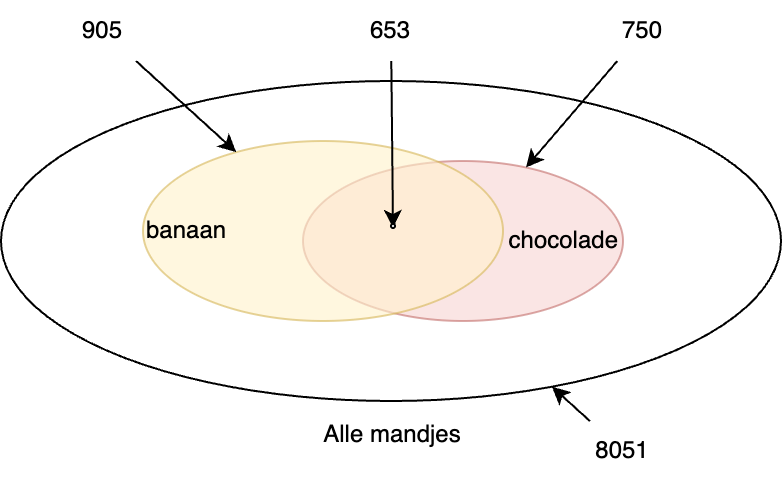

The diagram above was exported from draw.io. Its source (the exported page's mxGraphModel, read from the mxfile embedded in the PNG):
<mxGraphModel dx="954" dy="610" grid="1" gridSize="10" guides="1" tooltips="1" connect="1" arrows="1" fold="1" page="1" pageScale="1" pageWidth="827" pageHeight="1169" math="0" shadow="0">
  <root>
    <mxCell id="0" />
    <mxCell id="1" parent="0" />
    <mxCell id="CdGowpy9f_m-t5TMPZP0-2" value="" style="ellipse;whiteSpace=wrap;html=1;fillColor=none;" vertex="1" parent="1">
      <mxGeometry x="219" y="170" width="390" height="160" as="geometry" />
    </mxCell>
    <mxCell id="CdGowpy9f_m-t5TMPZP0-3" value="chocolade" style="ellipse;whiteSpace=wrap;html=1;fillColor=#f8cecc;strokeColor=#b85450;opacity=50;align=right;" vertex="1" parent="1">
      <mxGeometry x="370" y="210" width="160" height="80" as="geometry" />
    </mxCell>
    <mxCell id="CdGowpy9f_m-t5TMPZP0-1" value="banaan" style="ellipse;whiteSpace=wrap;html=1;fillColor=#fff2cc;strokeColor=#d6b656;opacity=60;align=left;" vertex="1" parent="1">
      <mxGeometry x="290" y="200" width="180" height="90" as="geometry" />
    </mxCell>
    <mxCell id="CdGowpy9f_m-t5TMPZP0-4" value="Alle mandjes" style="text;html=1;align=center;verticalAlign=middle;whiteSpace=wrap;rounded=0;" vertex="1" parent="1">
      <mxGeometry x="370" y="332" width="90" height="30" as="geometry" />
    </mxCell>
    <mxCell id="CdGowpy9f_m-t5TMPZP0-12" style="rounded=0;orthogonalLoop=1;jettySize=auto;html=1;" edge="1" parent="1" source="CdGowpy9f_m-t5TMPZP0-5" target="CdGowpy9f_m-t5TMPZP0-2">
      <mxGeometry relative="1" as="geometry" />
    </mxCell>
    <mxCell id="CdGowpy9f_m-t5TMPZP0-5" value="8051" style="text;html=1;align=center;verticalAlign=middle;whiteSpace=wrap;rounded=0;" vertex="1" parent="1">
      <mxGeometry x="500" y="340" width="60" height="30" as="geometry" />
    </mxCell>
    <mxCell id="CdGowpy9f_m-t5TMPZP0-13" style="rounded=0;orthogonalLoop=1;jettySize=auto;html=1;" edge="1" parent="1" source="CdGowpy9f_m-t5TMPZP0-6" target="CdGowpy9f_m-t5TMPZP0-1">
      <mxGeometry relative="1" as="geometry" />
    </mxCell>
    <mxCell id="CdGowpy9f_m-t5TMPZP0-6" value="905" style="text;html=1;align=center;verticalAlign=middle;whiteSpace=wrap;rounded=0;" vertex="1" parent="1">
      <mxGeometry x="240" y="130" width="60" height="30" as="geometry" />
    </mxCell>
    <mxCell id="CdGowpy9f_m-t5TMPZP0-15" style="rounded=0;orthogonalLoop=1;jettySize=auto;html=1;" edge="1" parent="1" source="CdGowpy9f_m-t5TMPZP0-7" target="CdGowpy9f_m-t5TMPZP0-3">
      <mxGeometry relative="1" as="geometry" />
    </mxCell>
    <mxCell id="CdGowpy9f_m-t5TMPZP0-7" value="750" style="text;html=1;align=center;verticalAlign=middle;whiteSpace=wrap;rounded=0;" vertex="1" parent="1">
      <mxGeometry x="510" y="130" width="60" height="30" as="geometry" />
    </mxCell>
    <mxCell id="CdGowpy9f_m-t5TMPZP0-17" style="rounded=0;orthogonalLoop=1;jettySize=auto;html=1;entryX=0.5;entryY=1;entryDx=0;entryDy=0;" edge="1" parent="1" source="CdGowpy9f_m-t5TMPZP0-8" target="CdGowpy9f_m-t5TMPZP0-16">
      <mxGeometry relative="1" as="geometry" />
    </mxCell>
    <mxCell id="CdGowpy9f_m-t5TMPZP0-8" value="653" style="text;html=1;align=center;verticalAlign=middle;whiteSpace=wrap;rounded=0;" vertex="1" parent="1">
      <mxGeometry x="384" y="130" width="60" height="30" as="geometry" />
    </mxCell>
    <mxCell id="CdGowpy9f_m-t5TMPZP0-16" value="" style="ellipse;whiteSpace=wrap;html=1;aspect=fixed;rotation=0;" vertex="1" parent="1">
      <mxGeometry x="414" y="241.5" width="2" height="2" as="geometry" />
    </mxCell>
  </root>
</mxGraphModel>